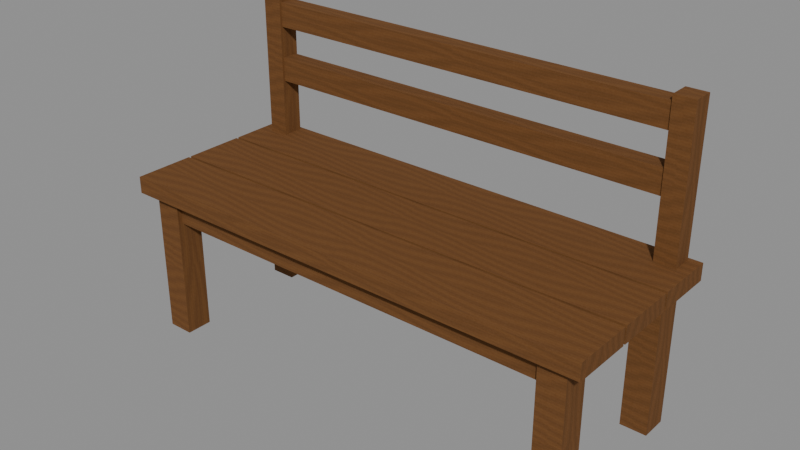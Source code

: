 # Source: vestibule-bench.blend  (saved by Blender 5.2.44; exported with 4.5.12 LTS)
import bpy
from mathutils import Matrix  # noqa: F401  (used for matrix-valued properties, if any)

bpy.ops.wm.read_factory_settings(use_empty=True)
scene = bpy.context.scene
scene.name = 'Scene'

# ---- images (referenced by path relative to the original .blend; pixels are not part of the script)
import os
ASSET_DIR = os.environ.get("B2B_ASSET_DIR", "")  # directory of the original .blend (textures are referenced by path, not embedded)
HERE = os.path.dirname(os.path.abspath(__file__))  # packed textures are extracted next to this script under _unpacked/

def load_image(name, relpath, width, height, colorspace="sRGB"):
    """Load a texture the original file referenced (path relative to the .blend, or extracted next to this script)."""
    p = next((c for c in (os.path.join(HERE, relpath), os.path.join(ASSET_DIR, relpath)) if relpath and os.path.exists(c)), "")
    if p:
        img = bpy.data.images.load(p, check_existing=True)
        img.name = name
    else:  # same state as the original file: an image datablock whose file is absent (Cycles renders it pink)
        img = bpy.data.images.new(name, width, height)
        img.source = "FILE"
        img.filepath = "//" + (relpath or name)
    img.colorspace_settings.name = colorspace
    return img
img_dry_timber_grain = load_image('Dry timber grain', '_unpacked/Dry_timber_grain.5ce72781.png', 256, 512, 'sRGB')

# ---- materials (node trees are filled in below, after node groups)
mat_dry_oak_stave_1 = bpy.data.materials.new('Dry oak stave 1')
mat_dry_oak_stave_0 = bpy.data.materials.new('Dry oak stave 0')
mat_dry_oak_stave_2 = bpy.data.materials.new('Dry oak stave 2')

# ---- material node trees
mat_dry_oak_stave_1.use_nodes = True; mat_dry_oak_stave_1.node_tree.nodes.clear()
_N = mat_dry_oak_stave_1.node_tree.nodes; _L = mat_dry_oak_stave_1.node_tree.links
n0 = _N.new('ShaderNodeBsdfPrincipled'); n0.name = 'Principled BSDF'; n0.location = (-200, 100)
n0.inputs[2].default_value = 0.93
n0.inputs[10].default_value = 0.005
n0.inputs[13].default_value = 0.2
n1 = _N.new('ShaderNodeOutputMaterial'); n1.name = 'Material Output'; n1.location = (200, 100)
n2 = _N.new('ShaderNodeTexImage'); n2.name = 'Image Texture'; n2.location = (0, 0)
n2.image = img_dry_timber_grain
_L.new(n0.outputs[0], n1.inputs[0])
_L.new(n2.outputs[0], n0.inputs[0])
n1.is_active_output = True
mat_dry_oak_stave_0.use_nodes = True; mat_dry_oak_stave_0.node_tree.nodes.clear()
_N = mat_dry_oak_stave_0.node_tree.nodes; _L = mat_dry_oak_stave_0.node_tree.links
n0 = _N.new('ShaderNodeBsdfPrincipled'); n0.name = 'Principled BSDF'; n0.location = (-200, 100)
n0.inputs[2].default_value = 0.93
n0.inputs[10].default_value = 0.005
n0.inputs[13].default_value = 0.2
n1 = _N.new('ShaderNodeOutputMaterial'); n1.name = 'Material Output'; n1.location = (200, 100)
n2 = _N.new('ShaderNodeTexImage'); n2.name = 'Image Texture'; n2.location = (0, 0)
n2.image = img_dry_timber_grain
_L.new(n0.outputs[0], n1.inputs[0])
_L.new(n2.outputs[0], n0.inputs[0])
n1.is_active_output = True
mat_dry_oak_stave_2.use_nodes = True; mat_dry_oak_stave_2.node_tree.nodes.clear()
_N = mat_dry_oak_stave_2.node_tree.nodes; _L = mat_dry_oak_stave_2.node_tree.links
n0 = _N.new('ShaderNodeBsdfPrincipled'); n0.name = 'Principled BSDF'; n0.location = (-200, 100)
n0.inputs[2].default_value = 0.93
n0.inputs[10].default_value = 0.005
n0.inputs[13].default_value = 0.2
n1 = _N.new('ShaderNodeOutputMaterial'); n1.name = 'Material Output'; n1.location = (200, 100)
n2 = _N.new('ShaderNodeTexImage'); n2.name = 'Image Texture'; n2.location = (0, 0)
n2.image = img_dry_timber_grain
_L.new(n0.outputs[0], n1.inputs[0])
_L.new(n2.outputs[0], n0.inputs[0])
n1.is_active_output = True

# ---- meshes
me_cube = bpy.data.meshes.new('Cube')
me_cube.from_pydata([(-0.61, -0.2282, 0.0), (-0.61, -0.2282, 0.3875), (-0.61, -0.1572, 0.0), (-0.61, -0.1572, 0.3875), (-0.54, -0.2282, 0.0), (-0.54, -0.2282, 0.3875), (-0.54, -0.1572, 0.0), (-0.54, -0.1572, 0.3875)], [], [(0, 1, 3, 2), (2, 3, 7, 6), (6, 7, 5, 4), (4, 5, 1, 0), (2, 6, 4, 0), (7, 3, 1, 5)])
_uv = me_cube.uv_layers.new(name='UVMap')
_uv.uv.foreach_set('vector', [-0.1591, -0.1761, -0.1591, 0.1761, 0.1591, 0.1761, 0.1591, -0.1761, -0.8807, -0.03182, 0.8807, -0.03182, 0.8807, 0.03182, -0.8807, 0.03182, 0.1591, -0.1761, 0.1591, 0.1761, -0.1591, 0.1761, -0.1591, -0.1761, -0.8807, 0.03182, 0.8807, 0.03182, 0.8807, -0.03182, -0.8807, -0.03182, 0.1591, -0.03182, 0.1591, 0.03182, -0.1591, 0.03182, -0.1591, -0.03182, 0.1591, 0.03182, 0.1591, -0.03182, -0.1591, -0.03182, -0.1591, 0.03182])
me_cube.materials.append(mat_dry_oak_stave_1)
me_cube.update()
me_cube_001 = bpy.data.meshes.new('Cube.001')
me_cube_001.from_pydata([(-0.61, 0.1572, 0.0), (-0.61, 0.1572, 0.3875), (-0.61, 0.2282, 0.0), (-0.61, 0.2282, 0.3875), (-0.54, 0.1572, 0.0), (-0.54, 0.1572, 0.3875), (-0.54, 0.2282, 0.0), (-0.54, 0.2282, 0.3875)], [], [(0, 1, 3, 2), (2, 3, 7, 6), (6, 7, 5, 4), (4, 5, 1, 0), (2, 6, 4, 0), (7, 3, 1, 5)])
_uv = me_cube_001.uv_layers.new(name='UVMap')
_uv.uv.foreach_set('vector', [-0.1591, -0.1761, -0.1591, 0.1761, 0.1591, 0.1761, 0.1591, -0.1761, -0.8807, -0.03182, 0.8807, -0.03182, 0.8807, 0.03182, -0.8807, 0.03182, 0.1591, -0.1761, 0.1591, 0.1761, -0.1591, 0.1761, -0.1591, -0.1761, -0.8807, 0.03182, 0.8807, 0.03182, 0.8807, -0.03182, -0.8807, -0.03182, 0.1591, -0.03182, 0.1591, 0.03182, -0.1591, 0.03182, -0.1591, -0.03182, 0.1591, 0.03182, 0.1591, -0.03182, -0.1591, -0.03182, -0.1591, 0.03182])
me_cube_001.materials.append(mat_dry_oak_stave_0)
me_cube_001.update()
me_cube_002 = bpy.data.meshes.new('Cube.002')
me_cube_002.from_pydata([(0.54, -0.2282, 0.0), (0.54, -0.2282, 0.3875), (0.54, -0.1572, 0.0), (0.54, -0.1572, 0.3875), (0.61, -0.2282, 0.0), (0.61, -0.2282, 0.3875), (0.61, -0.1572, 0.0), (0.61, -0.1572, 0.3875)], [], [(0, 1, 3, 2), (2, 3, 7, 6), (6, 7, 5, 4), (4, 5, 1, 0), (2, 6, 4, 0), (7, 3, 1, 5)])
_uv = me_cube_002.uv_layers.new(name='UVMap')
_uv.uv.foreach_set('vector', [-0.1591, -0.1761, -0.1591, 0.1761, 0.1591, 0.1761, 0.1591, -0.1761, -0.8807, -0.03182, 0.8807, -0.03182, 0.8807, 0.03182, -0.8807, 0.03182, 0.1591, -0.1761, 0.1591, 0.1761, -0.1591, 0.1761, -0.1591, -0.1761, -0.8807, 0.03182, 0.8807, 0.03182, 0.8807, -0.03182, -0.8807, -0.03182, 0.1591, -0.03182, 0.1591, 0.03182, -0.1591, 0.03182, -0.1591, -0.03182, 0.1591, 0.03182, 0.1591, -0.03182, -0.1591, -0.03182, -0.1591, 0.03182])
me_cube_002.materials.append(mat_dry_oak_stave_2)
me_cube_002.update()
me_cube_003 = bpy.data.meshes.new('Cube.003')
me_cube_003.from_pydata([(0.54, 0.1572, 0.0), (0.54, 0.1572, 0.3875), (0.54, 0.2282, 0.0), (0.54, 0.2282, 0.3875), (0.61, 0.1572, 0.0), (0.61, 0.1572, 0.3875), (0.61, 0.2282, 0.0), (0.61, 0.2282, 0.3875)], [], [(0, 1, 3, 2), (2, 3, 7, 6), (6, 7, 5, 4), (4, 5, 1, 0), (2, 6, 4, 0), (7, 3, 1, 5)])
_uv = me_cube_003.uv_layers.new(name='UVMap')
_uv.uv.foreach_set('vector', [-0.1591, -0.1761, -0.1591, 0.1761, 0.1591, 0.1761, 0.1591, -0.1761, -0.8807, -0.03182, 0.8807, -0.03182, 0.8807, 0.03182, -0.8807, 0.03182, 0.1591, -0.1761, 0.1591, 0.1761, -0.1591, 0.1761, -0.1591, -0.1761, -0.8807, 0.03182, 0.8807, 0.03182, 0.8807, -0.03182, -0.8807, -0.03182, 0.1591, -0.03182, 0.1591, 0.03182, -0.1591, 0.03182, -0.1591, -0.03182, 0.1591, 0.03182, 0.1591, -0.03182, -0.1591, -0.03182, -0.1591, 0.03182])
me_cube_003.materials.append(mat_dry_oak_stave_1)
me_cube_003.update()
me_cube_004 = bpy.data.meshes.new('Cube.004')
me_cube_004.from_pydata([(-0.54, -0.2155, 0.3225), (-0.54, -0.2155, 0.3875), (-0.54, -0.1699, 0.3225), (-0.54, -0.1699, 0.3875), (0.54, -0.2155, 0.3225), (0.54, -0.2155, 0.3875), (0.54, -0.1699, 0.3225), (0.54, -0.1699, 0.3875)], [], [(0, 1, 3, 2), (2, 3, 7, 6), (6, 7, 5, 4), (4, 5, 1, 0), (2, 6, 4, 0), (7, 3, 1, 5)])
_uv = me_cube_004.uv_layers.new(name='UVMap')
_uv.uv.foreach_set('vector', [-0.1023, -0.02955, -0.1023, 0.02955, 0.1023, 0.02955, 0.1023, -0.02955, -0.1477, -0.4909, 0.1477, -0.4909, 0.1477, 0.4909, -0.1477, 0.4909, 0.1023, -0.02955, 0.1023, 0.02955, -0.1023, 0.02955, -0.1023, -0.02955, -0.1477, 0.4909, 0.1477, 0.4909, 0.1477, -0.4909, -0.1477, -0.4909, 0.1023, -0.4909, 0.1023, 0.4909, -0.1023, 0.4909, -0.1023, -0.4909, 0.1023, 0.4909, 0.1023, -0.4909, -0.1023, -0.4909, -0.1023, 0.4909])
me_cube_004.materials.append(mat_dry_oak_stave_0)
me_cube_004.update()
me_cube_005 = bpy.data.meshes.new('Cube.005')
me_cube_005.from_pydata([(-0.54, 0.1699, 0.3225), (-0.54, 0.1699, 0.3875), (-0.54, 0.2155, 0.3225), (-0.54, 0.2155, 0.3875), (0.54, 0.1699, 0.3225), (0.54, 0.1699, 0.3875), (0.54, 0.2155, 0.3225), (0.54, 0.2155, 0.3875)], [], [(0, 1, 3, 2), (2, 3, 7, 6), (6, 7, 5, 4), (4, 5, 1, 0), (2, 6, 4, 0), (7, 3, 1, 5)])
_uv = me_cube_005.uv_layers.new(name='UVMap')
_uv.uv.foreach_set('vector', [-0.1023, -0.02955, -0.1023, 0.02955, 0.1023, 0.02955, 0.1023, -0.02955, -0.1477, -0.4909, 0.1477, -0.4909, 0.1477, 0.4909, -0.1477, 0.4909, 0.1023, -0.02955, 0.1023, 0.02955, -0.1023, 0.02955, -0.1023, -0.02955, -0.1477, 0.4909, 0.1477, 0.4909, 0.1477, -0.4909, -0.1477, -0.4909, 0.1023, -0.4909, 0.1023, 0.4909, -0.1023, 0.4909, -0.1023, -0.4909, 0.1023, 0.4909, 0.1023, -0.4909, -0.1023, -0.4909, -0.1023, 0.4909])
me_cube_005.materials.append(mat_dry_oak_stave_2)
me_cube_005.update()
me_cube_006 = bpy.data.meshes.new('Cube.006')
me_cube_006.from_pydata([(-0.65, -0.25, 0.3875), (-0.65, -0.25, 0.4325), (-0.65, -0.08807, 0.3875), (-0.65, -0.08807, 0.4325), (0.65, -0.25, 0.3875), (0.65, -0.25, 0.4325), (0.65, -0.08807, 0.3875), (0.65, -0.08807, 0.4325)], [], [(0, 1, 3, 2), (2, 3, 7, 6), (6, 7, 5, 4), (4, 5, 1, 0), (2, 6, 4, 0), (7, 3, 1, 5)])
_uv = me_cube_006.uv_layers.new(name='UVMap')
_uv.uv.foreach_set('vector', [-0.3629, -0.02045, -0.3629, 0.02045, 0.3629, 0.02045, 0.3629, -0.02045, -0.1023, -0.5909, 0.1023, -0.5909, 0.1023, 0.5909, -0.1023, 0.5909, 0.3629, -0.02045, 0.3629, 0.02045, -0.3629, 0.02045, -0.3629, -0.02045, -0.1023, 0.5909, 0.1023, 0.5909, 0.1023, -0.5909, -0.1023, -0.5909, 0.3629, -0.5909, 0.3629, 0.5909, -0.3629, 0.5909, -0.3629, -0.5909, 0.3629, 0.5909, 0.3629, -0.5909, -0.3629, -0.5909, -0.3629, 0.5909])
me_cube_006.materials.append(mat_dry_oak_stave_1)
me_cube_006.update()
me_cube_007 = bpy.data.meshes.new('Cube.007')
me_cube_007.from_pydata([(-0.65, -0.08097, 0.3875), (-0.65, -0.08097, 0.4325), (-0.65, 0.08097, 0.3875), (-0.65, 0.08097, 0.4325), (0.65, -0.08097, 0.3875), (0.65, -0.08097, 0.4325), (0.65, 0.08097, 0.3875), (0.65, 0.08097, 0.4325)], [], [(0, 1, 3, 2), (2, 3, 7, 6), (6, 7, 5, 4), (4, 5, 1, 0), (2, 6, 4, 0), (7, 3, 1, 5)])
_uv = me_cube_007.uv_layers.new(name='UVMap')
_uv.uv.foreach_set('vector', [-0.3629, -0.02045, -0.3629, 0.02045, 0.3629, 0.02045, 0.3629, -0.02045, -0.1023, -0.5909, 0.1023, -0.5909, 0.1023, 0.5909, -0.1023, 0.5909, 0.3629, -0.02045, 0.3629, 0.02045, -0.3629, 0.02045, -0.3629, -0.02045, -0.1023, 0.5909, 0.1023, 0.5909, 0.1023, -0.5909, -0.1023, -0.5909, 0.3629, -0.5909, 0.3629, 0.5909, -0.3629, 0.5909, -0.3629, -0.5909, 0.3629, 0.5909, 0.3629, -0.5909, -0.3629, -0.5909, -0.3629, 0.5909])
me_cube_007.materials.append(mat_dry_oak_stave_0)
me_cube_007.update()
me_cube_008 = bpy.data.meshes.new('Cube.008')
me_cube_008.from_pydata([(-0.65, 0.08807, 0.3875), (-0.65, 0.08807, 0.4325), (-0.65, 0.25, 0.3875), (-0.65, 0.25, 0.4325), (0.65, 0.08807, 0.3875), (0.65, 0.08807, 0.4325), (0.65, 0.25, 0.3875), (0.65, 0.25, 0.4325)], [], [(0, 1, 3, 2), (2, 3, 7, 6), (6, 7, 5, 4), (4, 5, 1, 0), (2, 6, 4, 0), (7, 3, 1, 5)])
_uv = me_cube_008.uv_layers.new(name='UVMap')
_uv.uv.foreach_set('vector', [-0.3629, -0.02045, -0.3629, 0.02045, 0.3629, 0.02045, 0.3629, -0.02045, -0.1023, -0.5909, 0.1023, -0.5909, 0.1023, 0.5909, -0.1023, 0.5909, 0.3629, -0.02045, 0.3629, 0.02045, -0.3629, 0.02045, -0.3629, -0.02045, -0.1023, 0.5909, 0.1023, 0.5909, 0.1023, -0.5909, -0.1023, -0.5909, 0.3629, -0.5909, 0.3629, 0.5909, -0.3629, 0.5909, -0.3629, -0.5909, 0.3629, 0.5909, 0.3629, -0.5909, -0.3629, -0.5909, -0.3629, 0.5909])
me_cube_008.materials.append(mat_dry_oak_stave_2)
me_cube_008.update()
me_cube_009 = bpy.data.meshes.new('Cube.009')
me_cube_009.from_pydata([(-0.6175, 0.1851, 0.4325), (-0.6175, 0.1851, 0.82), (-0.6175, 0.2409, 0.4325), (-0.6175, 0.2409, 0.82), (-0.5625, 0.1851, 0.4325), (-0.5625, 0.1851, 0.82), (-0.5625, 0.2409, 0.4325), (-0.5625, 0.2409, 0.82)], [], [(0, 1, 3, 2), (2, 3, 7, 6), (6, 7, 5, 4), (4, 5, 1, 0), (2, 6, 4, 0), (7, 3, 1, 5)])
_uv = me_cube_009.uv_layers.new(name='UVMap')
_uv.uv.foreach_set('vector', [-0.125, -0.1761, -0.125, 0.1761, 0.125, 0.1761, 0.125, -0.1761, -0.8807, -0.025, 0.8807, -0.025, 0.8807, 0.025, -0.8807, 0.025, 0.125, -0.1761, 0.125, 0.1761, -0.125, 0.1761, -0.125, -0.1761, -0.8807, 0.025, 0.8807, 0.025, 0.8807, -0.025, -0.8807, -0.025, 0.125, -0.025, 0.125, 0.025, -0.125, 0.025, -0.125, -0.025, 0.125, 0.025, 0.125, -0.025, -0.125, -0.025, -0.125, 0.025])
me_cube_009.materials.append(mat_dry_oak_stave_1)
me_cube_009.update()
me_cube_010 = bpy.data.meshes.new('Cube.010')
me_cube_010.from_pydata([(0.5625, 0.1851, 0.4325), (0.5625, 0.1851, 0.82), (0.5625, 0.2409, 0.4325), (0.5625, 0.2409, 0.82), (0.6175, 0.1851, 0.4325), (0.6175, 0.1851, 0.82), (0.6175, 0.2409, 0.4325), (0.6175, 0.2409, 0.82)], [], [(0, 1, 3, 2), (2, 3, 7, 6), (6, 7, 5, 4), (4, 5, 1, 0), (2, 6, 4, 0), (7, 3, 1, 5)])
_uv = me_cube_010.uv_layers.new(name='UVMap')
_uv.uv.foreach_set('vector', [-0.125, -0.1761, -0.125, 0.1761, 0.125, 0.1761, 0.125, -0.1761, -0.8807, -0.025, 0.8807, -0.025, 0.8807, 0.025, -0.8807, 0.025, 0.125, -0.1761, 0.125, 0.1761, -0.125, 0.1761, -0.125, -0.1761, -0.8807, 0.025, 0.8807, 0.025, 0.8807, -0.025, -0.8807, -0.025, 0.125, -0.025, 0.125, 0.025, -0.125, 0.025, -0.125, -0.025, 0.125, 0.025, 0.125, -0.025, -0.125, -0.025, -0.125, 0.025])
me_cube_010.materials.append(mat_dry_oak_stave_0)
me_cube_010.update()
me_cube_011 = bpy.data.meshes.new('Cube.011')
me_cube_011.from_pydata([(-0.5625, 0.1902, 0.7375), (-0.5625, 0.1902, 0.8025), (-0.5625, 0.2358, 0.7375), (-0.5625, 0.2358, 0.8025), (0.5625, 0.1902, 0.7375), (0.5625, 0.1902, 0.8025), (0.5625, 0.2358, 0.7375), (0.5625, 0.2358, 0.8025)], [], [(0, 1, 3, 2), (2, 3, 7, 6), (6, 7, 5, 4), (4, 5, 1, 0), (2, 6, 4, 0), (7, 3, 1, 5)])
_uv = me_cube_011.uv_layers.new(name='UVMap')
_uv.uv.foreach_set('vector', [-0.1023, -0.02955, -0.1023, 0.02955, 0.1023, 0.02955, 0.1023, -0.02955, -0.1477, -0.5114, 0.1477, -0.5114, 0.1477, 0.5114, -0.1477, 0.5114, 0.1023, -0.02955, 0.1023, 0.02955, -0.1023, 0.02955, -0.1023, -0.02955, -0.1477, 0.5114, 0.1477, 0.5114, 0.1477, -0.5114, -0.1477, -0.5114, 0.1023, -0.5114, 0.1023, 0.5114, -0.1023, 0.5114, -0.1023, -0.5114, 0.1023, 0.5114, 0.1023, -0.5114, -0.1023, -0.5114, -0.1023, 0.5114])
me_cube_011.materials.append(mat_dry_oak_stave_2)
me_cube_011.update()
me_cube_012 = bpy.data.meshes.new('Cube.012')
me_cube_012.from_pydata([(-0.5625, 0.1902, 0.5875), (-0.5625, 0.1902, 0.6525), (-0.5625, 0.2358, 0.5875), (-0.5625, 0.2358, 0.6525), (0.5625, 0.1902, 0.5875), (0.5625, 0.1902, 0.6525), (0.5625, 0.2358, 0.5875), (0.5625, 0.2358, 0.6525)], [], [(0, 1, 3, 2), (2, 3, 7, 6), (6, 7, 5, 4), (4, 5, 1, 0), (2, 6, 4, 0), (7, 3, 1, 5)])
_uv = me_cube_012.uv_layers.new(name='UVMap')
_uv.uv.foreach_set('vector', [-0.1023, -0.02955, -0.1023, 0.02955, 0.1023, 0.02955, 0.1023, -0.02955, -0.1477, -0.5114, 0.1477, -0.5114, 0.1477, 0.5114, -0.1477, 0.5114, 0.1023, -0.02955, 0.1023, 0.02955, -0.1023, 0.02955, -0.1023, -0.02955, -0.1477, 0.5114, 0.1477, 0.5114, 0.1477, -0.5114, -0.1477, -0.5114, 0.1023, -0.5114, 0.1023, 0.5114, -0.1023, 0.5114, -0.1023, -0.5114, 0.1023, 0.5114, 0.1023, -0.5114, -0.1023, -0.5114, -0.1023, 0.5114])
me_cube_012.materials.append(mat_dry_oak_stave_1)
me_cube_012.update()

# ---- objects
ob_square_bench_leg = bpy.data.objects.new('Square bench leg', me_cube)
ob_square_bench_leg_001 = bpy.data.objects.new('Square bench leg.001', me_cube_001)
ob_square_bench_leg_002 = bpy.data.objects.new('Square bench leg.002', me_cube_002)
ob_square_bench_leg_003 = bpy.data.objects.new('Square bench leg.003', me_cube_003)
ob_rail_fitted_between_legs = bpy.data.objects.new('Rail fitted between legs', me_cube_004)
ob_rail_fitted_between_legs_001 = bpy.data.objects.new('Rail fitted between legs.001', me_cube_005)
ob_separate_oak_board = bpy.data.objects.new('Separate oak board', me_cube_006)
ob_separate_oak_board_001 = bpy.data.objects.new('Separate oak board.001', me_cube_007)
ob_separate_oak_board_002 = bpy.data.objects.new('Separate oak board.002', me_cube_008)
ob_backrest_upright_above_seat = bpy.data.objects.new('Backrest upright above seat', me_cube_009)
ob_backrest_upright_above_seat_001 = bpy.data.objects.new('Backrest upright above seat.001', me_cube_010)
ob_back_rail_fitted_between_posts = bpy.data.objects.new('Back rail fitted between posts', me_cube_011)
ob_back_rail_fitted_between_posts_001 = bpy.data.objects.new('Back rail fitted between posts.001', me_cube_012)

# ---- transforms, parenting, visibility, modifiers, constraints
ob_square_bench_leg.location = (0.0, 0.0, 0.0)
ob_square_bench_leg_001.location = (0.0, 0.0, 0.0)
ob_square_bench_leg_002.location = (0.0, 0.0, 0.0)
ob_square_bench_leg_003.location = (0.0, 0.0, 0.0)
ob_rail_fitted_between_legs.location = (0.0, 0.0, 0.0)
ob_rail_fitted_between_legs_001.location = (0.0, 0.0, 0.0)
ob_separate_oak_board.location = (0.0, 0.0, 0.0)
ob_separate_oak_board_001.location = (0.0, 0.0, 0.0)
ob_separate_oak_board_002.location = (0.0, 0.0, 0.0)
ob_backrest_upright_above_seat.location = (0.0, 0.0, 0.0)
ob_backrest_upright_above_seat_001.location = (0.0, 0.0, 0.0)
ob_back_rail_fitted_between_posts.location = (0.0, 0.0, 0.0)
ob_back_rail_fitted_between_posts_001.location = (0.0, 0.0, 0.0)

# ---- collection membership
scene.collection.objects.link(ob_square_bench_leg)
scene.collection.objects.link(ob_square_bench_leg_001)
scene.collection.objects.link(ob_square_bench_leg_002)
scene.collection.objects.link(ob_square_bench_leg_003)
scene.collection.objects.link(ob_rail_fitted_between_legs)
scene.collection.objects.link(ob_rail_fitted_between_legs_001)
scene.collection.objects.link(ob_separate_oak_board)
scene.collection.objects.link(ob_separate_oak_board_001)
scene.collection.objects.link(ob_separate_oak_board_002)
scene.collection.objects.link(ob_backrest_upright_above_seat)
scene.collection.objects.link(ob_backrest_upright_above_seat_001)
scene.collection.objects.link(ob_back_rail_fitted_between_posts)
scene.collection.objects.link(ob_back_rail_fitted_between_posts_001)

# ---- scene / render settings (as saved in the file)
scene.frame_start = 1; scene.frame_end = 250; scene.frame_set(1)
scene.render.engine = 'BLENDER_EEVEE_NEXT'
scene.render.bake_bias = 0.0
scene.render.bake_samples = 0
scene.render.compositor_device = 'GPU'
scene.eevee.use_volume_custom_range = False
scene.eevee.fast_gi_thickness_near = 0.1
scene.eevee.fast_gi_thickness_far = 0.0
scene.eevee.ray_tracing_options.screen_trace_thickness = 0.1
bpy.context.view_layer.update()

# ---- added for rendering (the .blend has no active camera and no usable light): camera, sun + grey world if the file has none
cam_auto = bpy.data.cameras.new('AutoCamera')
cam_auto.lens = 50.0
cam_auto.sensor_width = 36.0
cam_auto.clip_end = 1000.0
ob_auto_camera = bpy.data.objects.new('AutoCamera', cam_auto)
scene.collection.objects.link(ob_auto_camera)
ob_auto_camera.location = (1.49543, -1.79452, 1.60635)
ob_auto_camera.rotation_euler = (1.09748, -7.21219e-08, 0.694738)
scene.camera = ob_auto_camera
light_auto_sun = bpy.data.lights.new('AutoSun', 'SUN')
light_auto_sun.energy = 3.0
light_auto_sun.angle = 0.0523599
ob_auto_sun = bpy.data.objects.new('AutoSun', light_auto_sun)
scene.collection.objects.link(ob_auto_sun)
ob_auto_sun.rotation_euler = (0.872665, 0.174533, 0.523599)
if scene.world is None:
    world_auto = bpy.data.worlds.new('AutoWorld')
    world_auto.color = (0.3, 0.3, 0.3)
    scene.world = world_auto
bpy.context.view_layer.update()
